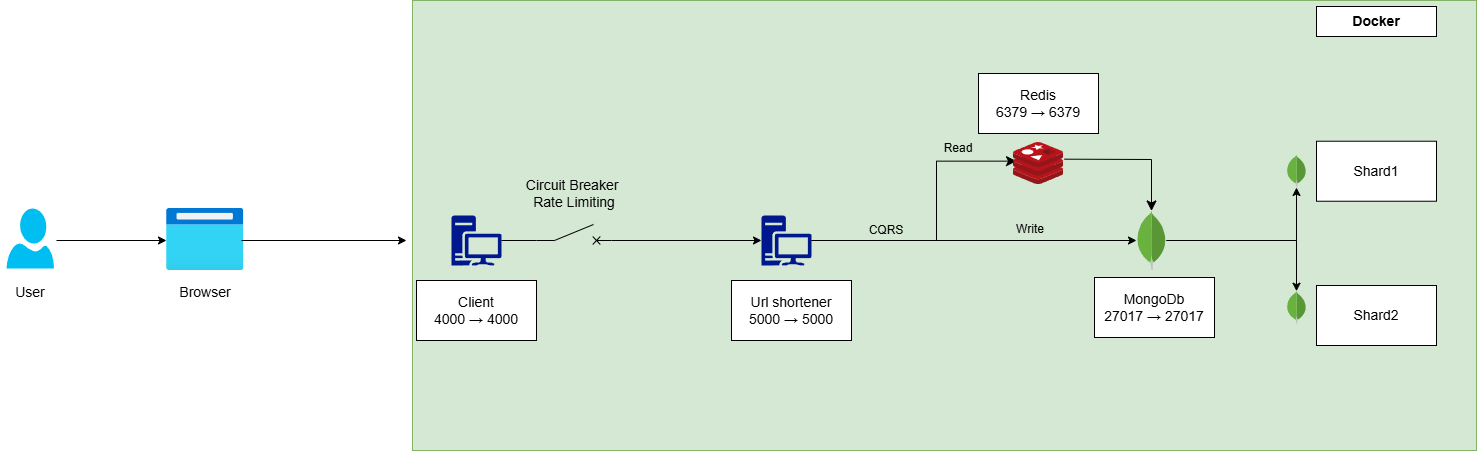

The diagram above was exported from draw.io. Its source (the exported page's mxGraphModel, read from the mxfile embedded in the PNG):
<mxGraphModel dx="1668" dy="894" grid="1" gridSize="10" guides="1" tooltips="1" connect="1" arrows="1" fold="1" page="1" pageScale="1" pageWidth="827" pageHeight="1169" math="0" shadow="0">
  <root>
    <mxCell id="0" />
    <mxCell id="1" parent="0" />
    <mxCell id="flmIJRztUBVZ9v8FPsPJ-4" value="" style="rounded=0;whiteSpace=wrap;html=1;fillColor=#d5e8d4;strokeColor=#82b366;" parent="1" vertex="1">
      <mxGeometry x="456" y="240" width="1064" height="450" as="geometry" />
    </mxCell>
    <mxCell id="flmIJRztUBVZ9v8FPsPJ-1" value="" style="verticalLabelPosition=bottom;html=1;verticalAlign=top;align=center;strokeColor=none;fillColor=#00BEF2;shape=mxgraph.azure.user;" parent="1" vertex="1">
      <mxGeometry x="50" y="448" width="47.5" height="60" as="geometry" />
    </mxCell>
    <mxCell id="flmIJRztUBVZ9v8FPsPJ-2" value="" style="image;aspect=fixed;html=1;points=[];align=center;fontSize=12;image=img/lib/azure2/general/Browser.svg;" parent="1" vertex="1">
      <mxGeometry x="210" y="448" width="77.5" height="62" as="geometry" />
    </mxCell>
    <mxCell id="flmIJRztUBVZ9v8FPsPJ-3" value="" style="sketch=0;aspect=fixed;pointerEvents=1;shadow=0;dashed=0;html=1;strokeColor=none;labelPosition=center;verticalLabelPosition=bottom;verticalAlign=top;align=center;fillColor=#00188D;shape=mxgraph.mscae.enterprise.workstation_client" parent="1" vertex="1">
      <mxGeometry x="805" y="455" width="50" height="50" as="geometry" />
    </mxCell>
    <mxCell id="flmIJRztUBVZ9v8FPsPJ-5" value="Client&lt;div&gt;4000 → 4000&lt;/div&gt;" style="rounded=0;whiteSpace=wrap;html=1;fontSize=14;" parent="1" vertex="1">
      <mxGeometry x="460" y="520" width="120" height="60" as="geometry" />
    </mxCell>
    <mxCell id="flmIJRztUBVZ9v8FPsPJ-6" value="" style="sketch=0;aspect=fixed;pointerEvents=1;shadow=0;dashed=0;html=1;strokeColor=none;labelPosition=center;verticalLabelPosition=bottom;verticalAlign=top;align=center;fillColor=#00188D;shape=mxgraph.mscae.enterprise.workstation_client" parent="1" vertex="1">
      <mxGeometry x="495" y="455" width="50" height="50" as="geometry" />
    </mxCell>
    <mxCell id="flmIJRztUBVZ9v8FPsPJ-7" value="" style="endArrow=classic;html=1;rounded=0;entryX=0;entryY=0.654;entryDx=0;entryDy=0;entryPerimeter=0;" parent="1" edge="1">
      <mxGeometry width="50" height="50" relative="1" as="geometry">
        <mxPoint x="100" y="480" as="sourcePoint" />
        <mxPoint x="210" y="479.99800000000005" as="targetPoint" />
      </mxGeometry>
    </mxCell>
    <mxCell id="flmIJRztUBVZ9v8FPsPJ-8" value="" style="endArrow=classic;html=1;rounded=0;" parent="1" edge="1">
      <mxGeometry width="50" height="50" relative="1" as="geometry">
        <mxPoint x="285" y="480" as="sourcePoint" />
        <mxPoint x="450" y="480" as="targetPoint" />
      </mxGeometry>
    </mxCell>
    <mxCell id="flmIJRztUBVZ9v8FPsPJ-9" value="Docker" style="rounded=0;whiteSpace=wrap;html=1;fontStyle=1;fontSize=14;" parent="1" vertex="1">
      <mxGeometry x="1360" y="246" width="120" height="30" as="geometry" />
    </mxCell>
    <mxCell id="flmIJRztUBVZ9v8FPsPJ-10" value="&lt;div&gt;Url shortener&lt;/div&gt;&lt;div&gt;5000 → 5000&lt;/div&gt;" style="rounded=0;whiteSpace=wrap;html=1;fontSize=14;" parent="1" vertex="1">
      <mxGeometry x="775" y="520" width="120" height="60" as="geometry" />
    </mxCell>
    <mxCell id="flmIJRztUBVZ9v8FPsPJ-11" value="CQRS" style="text;html=1;align=center;verticalAlign=middle;whiteSpace=wrap;rounded=0;" parent="1" vertex="1">
      <mxGeometry x="900" y="455" width="60" height="30" as="geometry" />
    </mxCell>
    <mxCell id="flmIJRztUBVZ9v8FPsPJ-13" value="" style="pointerEvents=1;verticalLabelPosition=bottom;shadow=0;dashed=0;align=center;html=1;verticalAlign=top;shape=mxgraph.electrical.electro-mechanical.circuitBreaker2;elSwitchState=off;" parent="1" vertex="1">
      <mxGeometry x="580" y="464" width="75" height="20" as="geometry" />
    </mxCell>
    <mxCell id="flmIJRztUBVZ9v8FPsPJ-14" value="" style="endArrow=none;html=1;rounded=0;exitX=1;exitY=0.5;exitDx=0;exitDy=0;exitPerimeter=0;entryX=0;entryY=0.8;entryDx=0;entryDy=0;" parent="1" source="flmIJRztUBVZ9v8FPsPJ-6" target="flmIJRztUBVZ9v8FPsPJ-13" edge="1">
      <mxGeometry width="50" height="50" relative="1" as="geometry">
        <mxPoint x="870" y="620" as="sourcePoint" />
        <mxPoint x="920" y="570" as="targetPoint" />
      </mxGeometry>
    </mxCell>
    <mxCell id="flmIJRztUBVZ9v8FPsPJ-15" value="" style="endArrow=classic;html=1;rounded=0;exitX=1;exitY=0.8;exitDx=0;exitDy=0;entryX=0;entryY=0.5;entryDx=0;entryDy=0;entryPerimeter=0;" parent="1" source="flmIJRztUBVZ9v8FPsPJ-13" target="flmIJRztUBVZ9v8FPsPJ-3" edge="1">
      <mxGeometry width="50" height="50" relative="1" as="geometry">
        <mxPoint x="870" y="620" as="sourcePoint" />
        <mxPoint x="920" y="570" as="targetPoint" />
      </mxGeometry>
    </mxCell>
    <mxCell id="flmIJRztUBVZ9v8FPsPJ-17" value="Circuit Breaker&amp;nbsp;&lt;div&gt;Rate Limiting&lt;/div&gt;" style="text;html=1;align=center;verticalAlign=middle;whiteSpace=wrap;rounded=0;fontSize=14;" parent="1" vertex="1">
      <mxGeometry x="562.5" y="418" width="110" height="30" as="geometry" />
    </mxCell>
    <mxCell id="flmIJRztUBVZ9v8FPsPJ-22" value="" style="edgeStyle=elbowEdgeStyle;elbow=horizontal;endArrow=classic;html=1;curved=0;rounded=0;endSize=8;startSize=8;exitX=1;exitY=0.5;exitDx=0;exitDy=0;exitPerimeter=0;entryX=0.06;entryY=0.444;entryDx=0;entryDy=0;entryPerimeter=0;" parent="1" source="flmIJRztUBVZ9v8FPsPJ-3" target="flmIJRztUBVZ9v8FPsPJ-23" edge="1">
      <mxGeometry width="50" height="50" relative="1" as="geometry">
        <mxPoint x="870" y="560" as="sourcePoint" />
        <mxPoint x="980" y="510" as="targetPoint" />
        <Array as="points">
          <mxPoint x="980" y="450" />
        </Array>
      </mxGeometry>
    </mxCell>
    <mxCell id="flmIJRztUBVZ9v8FPsPJ-23" value="" style="image;sketch=0;aspect=fixed;html=1;points=[];align=center;fontSize=12;image=img/lib/mscae/Cache_Redis_Product.svg;" parent="1" vertex="1">
      <mxGeometry x="1057" y="382" width="50" height="42" as="geometry" />
    </mxCell>
    <mxCell id="flmIJRztUBVZ9v8FPsPJ-35" style="edgeStyle=orthogonalEdgeStyle;rounded=0;orthogonalLoop=1;jettySize=auto;html=1;" parent="1" source="flmIJRztUBVZ9v8FPsPJ-24" target="flmIJRztUBVZ9v8FPsPJ-31" edge="1">
      <mxGeometry relative="1" as="geometry" />
    </mxCell>
    <mxCell id="flmIJRztUBVZ9v8FPsPJ-36" style="edgeStyle=orthogonalEdgeStyle;rounded=0;orthogonalLoop=1;jettySize=auto;html=1;" parent="1" source="flmIJRztUBVZ9v8FPsPJ-24" target="flmIJRztUBVZ9v8FPsPJ-32" edge="1">
      <mxGeometry relative="1" as="geometry" />
    </mxCell>
    <mxCell id="flmIJRztUBVZ9v8FPsPJ-24" value="" style="dashed=0;outlineConnect=0;html=1;align=center;labelPosition=center;verticalLabelPosition=bottom;verticalAlign=top;shape=mxgraph.weblogos.mongodb" parent="1" vertex="1">
      <mxGeometry x="1180" y="450.45" width="30" height="59.1" as="geometry" />
    </mxCell>
    <mxCell id="flmIJRztUBVZ9v8FPsPJ-25" value="" style="endArrow=classic;html=1;rounded=0;exitX=1;exitY=0.5;exitDx=0;exitDy=0;exitPerimeter=0;" parent="1" source="flmIJRztUBVZ9v8FPsPJ-3" target="flmIJRztUBVZ9v8FPsPJ-24" edge="1">
      <mxGeometry width="50" height="50" relative="1" as="geometry">
        <mxPoint x="730" y="590" as="sourcePoint" />
        <mxPoint x="780" y="540" as="targetPoint" />
      </mxGeometry>
    </mxCell>
    <mxCell id="flmIJRztUBVZ9v8FPsPJ-26" value="Write" style="text;html=1;align=center;verticalAlign=middle;whiteSpace=wrap;rounded=0;" parent="1" vertex="1">
      <mxGeometry x="1044" y="454" width="60" height="30" as="geometry" />
    </mxCell>
    <mxCell id="flmIJRztUBVZ9v8FPsPJ-27" value="Read" style="text;html=1;align=center;verticalAlign=middle;whiteSpace=wrap;rounded=0;" parent="1" vertex="1">
      <mxGeometry x="972" y="373" width="60" height="30" as="geometry" />
    </mxCell>
    <mxCell id="flmIJRztUBVZ9v8FPsPJ-28" value="" style="edgeStyle=elbowEdgeStyle;elbow=vertical;endArrow=classic;html=1;curved=0;rounded=0;endSize=8;startSize=8;exitX=1.02;exitY=0.397;exitDx=0;exitDy=0;exitPerimeter=0;" parent="1" source="flmIJRztUBVZ9v8FPsPJ-23" target="flmIJRztUBVZ9v8FPsPJ-24" edge="1">
      <mxGeometry width="50" height="50" relative="1" as="geometry">
        <mxPoint x="730" y="590" as="sourcePoint" />
        <mxPoint x="780" y="540" as="targetPoint" />
        <Array as="points">
          <mxPoint x="1150" y="399" />
        </Array>
      </mxGeometry>
    </mxCell>
    <mxCell id="flmIJRztUBVZ9v8FPsPJ-29" value="&lt;div&gt;MongoDb&lt;/div&gt;&lt;div&gt;27017 → 27017&lt;/div&gt;" style="rounded=0;whiteSpace=wrap;html=1;fontSize=14;" parent="1" vertex="1">
      <mxGeometry x="1138" y="517" width="120" height="60" as="geometry" />
    </mxCell>
    <mxCell id="flmIJRztUBVZ9v8FPsPJ-30" value="&lt;div&gt;Redis&lt;/div&gt;&lt;div&gt;6379 → 6379&lt;/div&gt;" style="rounded=0;whiteSpace=wrap;html=1;fontSize=14;" parent="1" vertex="1">
      <mxGeometry x="1022" y="313" width="120" height="60" as="geometry" />
    </mxCell>
    <mxCell id="flmIJRztUBVZ9v8FPsPJ-31" value="" style="dashed=0;outlineConnect=0;html=1;align=center;labelPosition=center;verticalLabelPosition=bottom;verticalAlign=top;shape=mxgraph.weblogos.mongodb" parent="1" vertex="1">
      <mxGeometry x="1330" y="394.45" width="20" height="32.55" as="geometry" />
    </mxCell>
    <mxCell id="flmIJRztUBVZ9v8FPsPJ-32" value="" style="dashed=0;outlineConnect=0;html=1;align=center;labelPosition=center;verticalLabelPosition=bottom;verticalAlign=top;shape=mxgraph.weblogos.mongodb" parent="1" vertex="1">
      <mxGeometry x="1330" y="530.73" width="20" height="32.55" as="geometry" />
    </mxCell>
    <mxCell id="flmIJRztUBVZ9v8FPsPJ-37" value="&lt;div&gt;Shard1&lt;/div&gt;" style="rounded=0;whiteSpace=wrap;html=1;fontSize=14;" parent="1" vertex="1">
      <mxGeometry x="1360" y="380.73" width="120" height="60" as="geometry" />
    </mxCell>
    <mxCell id="flmIJRztUBVZ9v8FPsPJ-38" value="&lt;div&gt;Shard2&lt;/div&gt;" style="rounded=0;whiteSpace=wrap;html=1;fontSize=14;" parent="1" vertex="1">
      <mxGeometry x="1360" y="525" width="120" height="60" as="geometry" />
    </mxCell>
    <mxCell id="h9aCnx2RAouXpaGX_rsf-1" value="Browser" style="text;html=1;align=center;verticalAlign=middle;whiteSpace=wrap;rounded=0;fontSize=14;" vertex="1" parent="1">
      <mxGeometry x="218.75" y="517" width="60" height="30" as="geometry" />
    </mxCell>
    <mxCell id="h9aCnx2RAouXpaGX_rsf-2" value="User" style="text;html=1;align=center;verticalAlign=middle;whiteSpace=wrap;rounded=0;fontSize=14;" vertex="1" parent="1">
      <mxGeometry x="43.75" y="517" width="60" height="30" as="geometry" />
    </mxCell>
  </root>
</mxGraphModel>